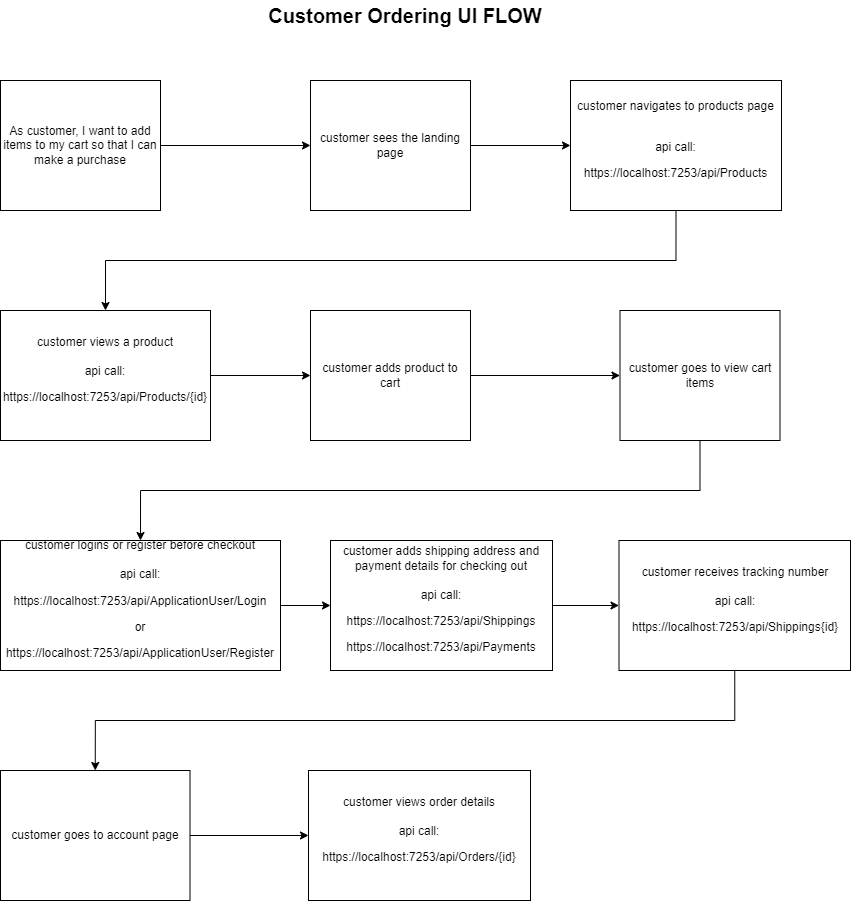

The diagram above was exported from draw.io. Its source (the exported page's mxGraphModel, read from the mxfile embedded in the PNG):
<mxGraphModel dx="1859" dy="446" grid="1" gridSize="10" guides="1" tooltips="1" connect="1" arrows="1" fold="1" page="1" pageScale="1" pageWidth="827" pageHeight="1169" math="0" shadow="0">
  <root>
    <mxCell id="0" />
    <mxCell id="1" parent="0" />
    <mxCell id="RL8L4CuA6JKIbhsVq-48-1" value="customer sees the landing page" style="rounded=0;whiteSpace=wrap;html=1;" vertex="1" parent="1">
      <mxGeometry x="100" y="130" width="160" height="130" as="geometry" />
    </mxCell>
    <mxCell id="RL8L4CuA6JKIbhsVq-48-2" value="" style="endArrow=classic;html=1;rounded=0;exitX=1;exitY=0.5;exitDx=0;exitDy=0;entryX=0;entryY=0.5;entryDx=0;entryDy=0;" edge="1" parent="1" source="RL8L4CuA6JKIbhsVq-48-4" target="RL8L4CuA6JKIbhsVq-48-1">
      <mxGeometry width="50" height="50" relative="1" as="geometry">
        <mxPoint x="350" y="210" as="sourcePoint" />
        <mxPoint x="400" y="190" as="targetPoint" />
      </mxGeometry>
    </mxCell>
    <mxCell id="RL8L4CuA6JKIbhsVq-48-4" value="As customer, I want to add items to my cart so that I can make a purchase" style="rounded=0;whiteSpace=wrap;html=1;" vertex="1" parent="1">
      <mxGeometry x="-210" y="130" width="160" height="130" as="geometry" />
    </mxCell>
    <mxCell id="RL8L4CuA6JKIbhsVq-48-6" value="customer navigates to products page&lt;div&gt;&lt;br&gt;&lt;/div&gt;&lt;div&gt;&lt;p class=&quot;MsoNormal&quot;&gt;&lt;span lang=&quot;EN-US&quot;&gt;api call:&lt;/span&gt;&lt;/p&gt;&lt;p class=&quot;MsoNormal&quot;&gt;&lt;span lang=&quot;EN-US&quot;&gt;https://localhost:7253/api/Products&lt;/span&gt;&lt;/p&gt;&lt;/div&gt;" style="rounded=0;whiteSpace=wrap;html=1;" vertex="1" parent="1">
      <mxGeometry x="360" y="130" width="211" height="130" as="geometry" />
    </mxCell>
    <mxCell id="RL8L4CuA6JKIbhsVq-48-7" value="" style="endArrow=classic;html=1;rounded=0;entryX=0;entryY=0.5;entryDx=0;entryDy=0;" edge="1" parent="1" target="RL8L4CuA6JKIbhsVq-48-6" source="RL8L4CuA6JKIbhsVq-48-1">
      <mxGeometry width="50" height="50" relative="1" as="geometry">
        <mxPoint x="259" y="195" as="sourcePoint" />
        <mxPoint x="709" y="190" as="targetPoint" />
      </mxGeometry>
    </mxCell>
    <mxCell id="RL8L4CuA6JKIbhsVq-48-8" value="customer views a product&lt;div&gt;&lt;br&gt;&lt;/div&gt;&lt;div&gt;api call:&lt;/div&gt;&lt;div&gt;&lt;p class=&quot;MsoNormal&quot;&gt;&lt;span lang=&quot;EN-US&quot;&gt;https://localhost:7253/api/Products/{id}&lt;/span&gt;&lt;/p&gt;&lt;/div&gt;" style="rounded=0;whiteSpace=wrap;html=1;" vertex="1" parent="1">
      <mxGeometry x="-210" y="360" width="210" height="130" as="geometry" />
    </mxCell>
    <mxCell id="RL8L4CuA6JKIbhsVq-48-9" value="" style="endArrow=classic;html=1;rounded=0;entryX=0.5;entryY=0;entryDx=0;entryDy=0;exitX=0.5;exitY=1;exitDx=0;exitDy=0;edgeStyle=orthogonalEdgeStyle;" edge="1" parent="1" target="RL8L4CuA6JKIbhsVq-48-8" source="RL8L4CuA6JKIbhsVq-48-6">
      <mxGeometry width="50" height="50" relative="1" as="geometry">
        <mxPoint x="569" y="195" as="sourcePoint" />
        <mxPoint x="1018" y="190" as="targetPoint" />
      </mxGeometry>
    </mxCell>
    <mxCell id="RL8L4CuA6JKIbhsVq-48-10" value="customer adds product to cart" style="rounded=0;whiteSpace=wrap;html=1;" vertex="1" parent="1">
      <mxGeometry x="100" y="360" width="160" height="130" as="geometry" />
    </mxCell>
    <mxCell id="RL8L4CuA6JKIbhsVq-48-11" value="" style="endArrow=classic;html=1;rounded=0;entryX=0;entryY=0.5;entryDx=0;entryDy=0;exitX=1;exitY=0.5;exitDx=0;exitDy=0;" edge="1" parent="1" target="RL8L4CuA6JKIbhsVq-48-10" source="RL8L4CuA6JKIbhsVq-48-8">
      <mxGeometry width="50" height="50" relative="1" as="geometry">
        <mxPoint x="-50" y="425" as="sourcePoint" />
        <mxPoint x="399" y="420" as="targetPoint" />
      </mxGeometry>
    </mxCell>
    <mxCell id="RL8L4CuA6JKIbhsVq-48-12" value="customer goes to view cart items" style="rounded=0;whiteSpace=wrap;html=1;" vertex="1" parent="1">
      <mxGeometry x="409.5" y="360" width="160" height="130" as="geometry" />
    </mxCell>
    <mxCell id="RL8L4CuA6JKIbhsVq-48-13" value="" style="endArrow=classic;html=1;rounded=0;entryX=0;entryY=0.5;entryDx=0;entryDy=0;" edge="1" parent="1" target="RL8L4CuA6JKIbhsVq-48-12" source="RL8L4CuA6JKIbhsVq-48-10">
      <mxGeometry width="50" height="50" relative="1" as="geometry">
        <mxPoint x="260.5" y="425" as="sourcePoint" />
        <mxPoint x="709.5" y="420" as="targetPoint" />
      </mxGeometry>
    </mxCell>
    <mxCell id="RL8L4CuA6JKIbhsVq-48-14" value="customer logins or register before checkout&lt;div&gt;&lt;br&gt;&lt;/div&gt;&lt;div&gt;api call:&lt;/div&gt;&lt;div&gt;&lt;p class=&quot;MsoNormal&quot;&gt;&lt;span lang=&quot;EN-US&quot;&gt;https://localhost:7253/api/ApplicationUser/Login&lt;/span&gt;&lt;/p&gt;&lt;p class=&quot;MsoNormal&quot;&gt;&lt;span lang=&quot;EN-US&quot;&gt;or&lt;/span&gt;&lt;/p&gt;&lt;p class=&quot;MsoNormal&quot;&gt;&lt;span lang=&quot;EN-US&quot;&gt;&lt;/span&gt;&lt;/p&gt;&lt;p class=&quot;MsoNormal&quot;&gt;&lt;span lang=&quot;EN-US&quot;&gt;https://localhost:7253/api/ApplicationUser/Register&lt;/span&gt;&lt;/p&gt;&lt;/div&gt;" style="rounded=0;whiteSpace=wrap;html=1;" vertex="1" parent="1">
      <mxGeometry x="-210" y="590" width="280" height="130" as="geometry" />
    </mxCell>
    <mxCell id="RL8L4CuA6JKIbhsVq-48-15" value="" style="endArrow=classic;html=1;rounded=0;entryX=0.5;entryY=0;entryDx=0;entryDy=0;exitX=0.5;exitY=1;exitDx=0;exitDy=0;edgeStyle=orthogonalEdgeStyle;" edge="1" parent="1" source="RL8L4CuA6JKIbhsVq-48-12" target="RL8L4CuA6JKIbhsVq-48-14">
      <mxGeometry width="50" height="50" relative="1" as="geometry">
        <mxPoint x="569.5" y="425" as="sourcePoint" />
        <mxPoint x="1018.5" y="420" as="targetPoint" />
      </mxGeometry>
    </mxCell>
    <mxCell id="RL8L4CuA6JKIbhsVq-48-20" value="customer adds shipping address and payment details for checking out&lt;div&gt;&lt;br&gt;&lt;/div&gt;&lt;div&gt;api call:&lt;/div&gt;&lt;div&gt;&lt;p class=&quot;MsoNormal&quot;&gt;&lt;span lang=&quot;EN-US&quot;&gt;https://localhost:7253/api/Shippings&lt;/span&gt;&lt;/p&gt;&lt;p class=&quot;MsoNormal&quot;&gt;&lt;span lang=&quot;EN-US&quot;&gt;&lt;/span&gt;&lt;/p&gt;&lt;p class=&quot;MsoNormal&quot;&gt;&lt;span lang=&quot;EN-US&quot;&gt;https://localhost:7253/api/Payments&lt;/span&gt;&lt;/p&gt;&lt;/div&gt;" style="rounded=0;whiteSpace=wrap;html=1;" vertex="1" parent="1">
      <mxGeometry x="120" y="590" width="222" height="130" as="geometry" />
    </mxCell>
    <mxCell id="RL8L4CuA6JKIbhsVq-48-21" value="" style="endArrow=classic;html=1;rounded=0;entryX=0;entryY=0.5;entryDx=0;entryDy=0;" edge="1" parent="1" target="RL8L4CuA6JKIbhsVq-48-20" source="RL8L4CuA6JKIbhsVq-48-14">
      <mxGeometry width="50" height="50" relative="1" as="geometry">
        <mxPoint x="-49.5" y="658.2417582417581" as="sourcePoint" />
        <mxPoint x="398" y="650" as="targetPoint" />
      </mxGeometry>
    </mxCell>
    <mxCell id="RL8L4CuA6JKIbhsVq-48-22" value="customer receives tracking number&lt;div&gt;&lt;br&gt;&lt;/div&gt;&lt;div&gt;api call:&lt;/div&gt;&lt;div&gt;&lt;p class=&quot;MsoNormal&quot;&gt;&lt;span lang=&quot;EN-US&quot;&gt;https://localhost:7253/api/Shippings{id}&lt;/span&gt;&lt;/p&gt;&lt;/div&gt;" style="rounded=0;whiteSpace=wrap;html=1;" vertex="1" parent="1">
      <mxGeometry x="408.5" y="590" width="231.5" height="130" as="geometry" />
    </mxCell>
    <mxCell id="RL8L4CuA6JKIbhsVq-48-23" value="" style="endArrow=classic;html=1;rounded=0;entryX=0;entryY=0.5;entryDx=0;entryDy=0;" edge="1" parent="1" source="RL8L4CuA6JKIbhsVq-48-20" target="RL8L4CuA6JKIbhsVq-48-22">
      <mxGeometry width="50" height="50" relative="1" as="geometry">
        <mxPoint x="259.5" y="655" as="sourcePoint" />
        <mxPoint x="708.5" y="650" as="targetPoint" />
      </mxGeometry>
    </mxCell>
    <mxCell id="RL8L4CuA6JKIbhsVq-48-24" value="customer goes to account page" style="rounded=0;whiteSpace=wrap;html=1;" vertex="1" parent="1">
      <mxGeometry x="-210" y="820" width="189.5" height="130" as="geometry" />
    </mxCell>
    <mxCell id="RL8L4CuA6JKIbhsVq-48-25" value="" style="endArrow=classic;html=1;rounded=0;entryX=0.5;entryY=0;entryDx=0;entryDy=0;exitX=0.5;exitY=1;exitDx=0;exitDy=0;edgeStyle=orthogonalEdgeStyle;" edge="1" parent="1" source="RL8L4CuA6JKIbhsVq-48-22" target="RL8L4CuA6JKIbhsVq-48-24">
      <mxGeometry width="50" height="50" relative="1" as="geometry">
        <mxPoint x="568.5" y="655" as="sourcePoint" />
        <mxPoint x="1017.5" y="650" as="targetPoint" />
      </mxGeometry>
    </mxCell>
    <mxCell id="RL8L4CuA6JKIbhsVq-48-26" value="customer views order details&lt;div&gt;&lt;br&gt;&lt;/div&gt;&lt;div&gt;api call:&lt;/div&gt;&lt;div&gt;&lt;p class=&quot;MsoNormal&quot;&gt;&lt;span lang=&quot;EN-US&quot;&gt;https://localhost:7253/api/Orders/{id}&lt;/span&gt;&lt;/p&gt;&lt;/div&gt;" style="rounded=0;whiteSpace=wrap;html=1;" vertex="1" parent="1">
      <mxGeometry x="98" y="820" width="222" height="130" as="geometry" />
    </mxCell>
    <mxCell id="RL8L4CuA6JKIbhsVq-48-27" value="" style="endArrow=classic;html=1;rounded=0;entryX=0;entryY=0.5;entryDx=0;entryDy=0;" edge="1" parent="1" target="RL8L4CuA6JKIbhsVq-48-26" source="RL8L4CuA6JKIbhsVq-48-24">
      <mxGeometry width="50" height="50" relative="1" as="geometry">
        <mxPoint x="-49" y="885" as="sourcePoint" />
        <mxPoint x="398" y="880" as="targetPoint" />
      </mxGeometry>
    </mxCell>
    <mxCell id="RL8L4CuA6JKIbhsVq-48-28" value="Customer Ordering UI FLOW" style="text;html=1;align=center;verticalAlign=middle;whiteSpace=wrap;rounded=0;fontStyle=1;fontSize=20;" vertex="1" parent="1">
      <mxGeometry x="30" y="50" width="330" height="30" as="geometry" />
    </mxCell>
  </root>
</mxGraphModel>